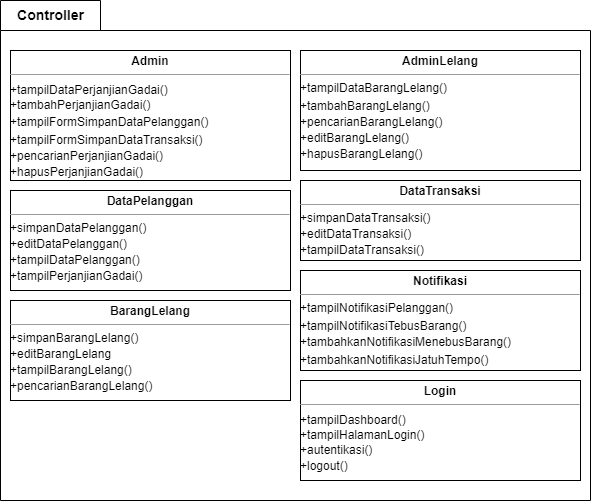

The diagram above was exported from draw.io. Its source (the exported page's mxGraphModel, read from the mxfile embedded in the PNG):
<mxGraphModel dx="1035" dy="532" grid="1" gridSize="10" guides="1" tooltips="1" connect="1" arrows="1" fold="1" page="1" pageScale="1" pageWidth="827" pageHeight="1169" math="0" shadow="0">
  <root>
    <mxCell id="WIyWlLk6GJQsqaUBKTNV-0" />
    <mxCell id="WIyWlLk6GJQsqaUBKTNV-1" parent="WIyWlLk6GJQsqaUBKTNV-0" />
    <mxCell id="KyQ3UraTs1erb23CR6y--1" value="" style="shape=folder;fontStyle=1;spacingTop=10;tabWidth=100;tabHeight=30;tabPosition=left;html=1;whiteSpace=wrap;" vertex="1" parent="WIyWlLk6GJQsqaUBKTNV-1">
      <mxGeometry x="100" y="290" width="590" height="500" as="geometry" />
    </mxCell>
    <mxCell id="KyQ3UraTs1erb23CR6y--2" value="&lt;font style=&quot;font-size: 14px;&quot;&gt;&lt;b&gt;Controller&lt;/b&gt;&lt;/font&gt;" style="text;html=1;align=center;verticalAlign=middle;resizable=0;points=[];autosize=1;strokeColor=none;fillColor=none;" vertex="1" parent="WIyWlLk6GJQsqaUBKTNV-1">
      <mxGeometry x="105" y="290" width="90" height="30" as="geometry" />
    </mxCell>
    <mxCell id="KyQ3UraTs1erb23CR6y--8" value="&lt;p style=&quot;margin:0px;margin-top:4px;text-align:center;&quot;&gt;&lt;b&gt;Admin&lt;/b&gt;&lt;/p&gt;&lt;hr size=&quot;1&quot;&gt;&lt;div style=&quot;height:2px;&quot;&gt;&lt;/div&gt;&lt;div style=&quot;height:2px;&quot;&gt;+tampilDataPerjanjianGadai()&lt;br style=&quot;border-color: var(--border-color);&quot;&gt;+tambahPerjanjianGadai()&lt;br style=&quot;border-color: var(--border-color);&quot;&gt;&lt;/div&gt;&lt;div style=&quot;height:2px;&quot;&gt;&lt;br&gt;&lt;/div&gt;&lt;div style=&quot;height:2px;&quot;&gt;&lt;br&gt;&lt;/div&gt;&lt;div style=&quot;height:2px;&quot;&gt;&lt;br&gt;&lt;/div&gt;&lt;div style=&quot;height:2px;&quot;&gt;&lt;br&gt;&lt;/div&gt;&lt;div style=&quot;height:2px;&quot;&gt;&lt;br&gt;&lt;/div&gt;&lt;div style=&quot;height:2px;&quot;&gt;&lt;br&gt;&lt;/div&gt;&lt;div style=&quot;height:2px;&quot;&gt;&lt;br&gt;&lt;/div&gt;&lt;div style=&quot;height:2px;&quot;&gt;&lt;br&gt;&lt;/div&gt;&lt;div style=&quot;height:2px;&quot;&gt;&lt;br&gt;&lt;/div&gt;&lt;div style=&quot;height:2px;&quot;&gt;&lt;br&gt;&lt;/div&gt;&lt;div style=&quot;height:2px;&quot;&gt;&lt;br&gt;&lt;/div&gt;&lt;div style=&quot;height:2px;&quot;&gt;&lt;br&gt;&lt;/div&gt;&lt;div style=&quot;height:2px;&quot;&gt;&lt;br&gt;&lt;/div&gt;&lt;div style=&quot;height:2px;&quot;&gt;&lt;br&gt;&lt;/div&gt;&lt;div style=&quot;height:2px;&quot;&gt;&lt;br&gt;&lt;/div&gt;&lt;div style=&quot;height:2px;&quot;&gt;+tampilFormSimpanDataPelanggan()&lt;/div&gt;&lt;div style=&quot;height:2px;&quot;&gt;&lt;br&gt;&lt;/div&gt;&lt;div style=&quot;height:2px;&quot;&gt;&lt;br&gt;&lt;/div&gt;&lt;div style=&quot;height:2px;&quot;&gt;&lt;br&gt;&lt;/div&gt;&lt;div style=&quot;height:2px;&quot;&gt;&lt;br&gt;&lt;/div&gt;&lt;div style=&quot;height:2px;&quot;&gt;&lt;br&gt;&lt;/div&gt;&lt;div style=&quot;height:2px;&quot;&gt;&lt;br&gt;&lt;/div&gt;&lt;div style=&quot;height:2px;&quot;&gt;&lt;br&gt;&lt;/div&gt;&lt;div style=&quot;height:2px;&quot;&gt;&lt;br&gt;&lt;/div&gt;&lt;div style=&quot;height:2px;&quot;&gt;+tampilFormSimpanDataTransaksi()&lt;/div&gt;&lt;div style=&quot;height:2px;&quot;&gt;&lt;br&gt;&lt;/div&gt;&lt;div style=&quot;height:2px;&quot;&gt;&lt;br&gt;&lt;/div&gt;&lt;div style=&quot;height:2px;&quot;&gt;&lt;br&gt;&lt;/div&gt;&lt;div style=&quot;height:2px;&quot;&gt;&lt;br&gt;&lt;/div&gt;&lt;div style=&quot;height:2px;&quot;&gt;&lt;br&gt;&lt;/div&gt;&lt;div style=&quot;height:2px;&quot;&gt;&lt;br&gt;&lt;/div&gt;&lt;div style=&quot;height:2px;&quot;&gt;&lt;span style=&quot;background-color: initial;&quot;&gt;&lt;br&gt;&lt;/span&gt;&lt;/div&gt;&lt;div style=&quot;height:2px;&quot;&gt;&lt;span style=&quot;background-color: initial;&quot;&gt;+pencarianPerjanjianGadai()&lt;/span&gt;&lt;br&gt;&lt;/div&gt;&lt;div style=&quot;height:2px;&quot;&gt;&lt;br&gt;&lt;/div&gt;&lt;div style=&quot;height:2px;&quot;&gt;&lt;br&gt;&lt;/div&gt;&lt;div style=&quot;height:2px;&quot;&gt;&lt;br&gt;&lt;/div&gt;&lt;div style=&quot;height:2px;&quot;&gt;&lt;br&gt;&lt;/div&gt;&lt;div style=&quot;height:2px;&quot;&gt;&lt;br&gt;&lt;/div&gt;&lt;div style=&quot;height:2px;&quot;&gt;&lt;br&gt;&lt;/div&gt;&lt;div style=&quot;height:2px;&quot;&gt;&lt;br&gt;&lt;/div&gt;&lt;div style=&quot;height:2px;&quot;&gt;+hapusPerjanjianGadai()&lt;/div&gt;" style="verticalAlign=top;align=left;overflow=fill;fontSize=12;fontFamily=Helvetica;html=1;whiteSpace=wrap;" vertex="1" parent="WIyWlLk6GJQsqaUBKTNV-1">
      <mxGeometry x="110" y="340" width="280" height="130" as="geometry" />
    </mxCell>
    <mxCell id="KyQ3UraTs1erb23CR6y--9" value="&lt;p style=&quot;margin:0px;margin-top:4px;text-align:center;&quot;&gt;&lt;b&gt;DataPelanggan&lt;/b&gt;&lt;/p&gt;&lt;hr size=&quot;1&quot;&gt;&lt;div style=&quot;height:2px;&quot;&gt;+simpanDataPelanggan()&lt;/div&gt;&lt;div style=&quot;height:2px;&quot;&gt;&lt;br&gt;&lt;/div&gt;&lt;div style=&quot;height:2px;&quot;&gt;&lt;br&gt;&lt;/div&gt;&lt;div style=&quot;height:2px;&quot;&gt;&lt;br&gt;&lt;/div&gt;&lt;div style=&quot;height:2px;&quot;&gt;&lt;br&gt;&lt;/div&gt;&lt;div style=&quot;height:2px;&quot;&gt;&lt;br&gt;&lt;/div&gt;&lt;div style=&quot;height:2px;&quot;&gt;&lt;br&gt;&lt;/div&gt;&lt;div style=&quot;height:2px;&quot;&gt;&lt;br&gt;&lt;/div&gt;&lt;div style=&quot;height:2px;&quot;&gt;+editDataPelanggan()&lt;/div&gt;&lt;div style=&quot;height:2px;&quot;&gt;&lt;br&gt;&lt;/div&gt;&lt;div style=&quot;height:2px;&quot;&gt;&lt;br&gt;&lt;/div&gt;&lt;div style=&quot;height:2px;&quot;&gt;&lt;br&gt;&lt;/div&gt;&lt;div style=&quot;height:2px;&quot;&gt;&lt;br&gt;&lt;/div&gt;&lt;div style=&quot;height:2px;&quot;&gt;&lt;br&gt;&lt;/div&gt;&lt;div style=&quot;height:2px;&quot;&gt;&lt;br&gt;&lt;/div&gt;&lt;div style=&quot;height:2px;&quot;&gt;&lt;br&gt;&lt;/div&gt;&lt;div style=&quot;height:2px;&quot;&gt;+tampilDataPelanggan()&lt;br&gt;&lt;/div&gt;&lt;div style=&quot;height:2px;&quot;&gt;&lt;br&gt;&lt;/div&gt;&lt;div style=&quot;height:2px;&quot;&gt;&lt;br&gt;&lt;/div&gt;&lt;div style=&quot;height:2px;&quot;&gt;&lt;br&gt;&lt;/div&gt;&lt;div style=&quot;height:2px;&quot;&gt;&lt;br&gt;&lt;/div&gt;&lt;div style=&quot;height:2px;&quot;&gt;&lt;br&gt;&lt;/div&gt;&lt;div style=&quot;height:2px;&quot;&gt;&lt;br&gt;&lt;/div&gt;&lt;div style=&quot;height:2px;&quot;&gt;&lt;br&gt;&lt;/div&gt;&lt;div style=&quot;height:2px;&quot;&gt;+tampilPerjanjianGadai()&lt;/div&gt;" style="verticalAlign=top;align=left;overflow=fill;fontSize=12;fontFamily=Helvetica;html=1;whiteSpace=wrap;" vertex="1" parent="WIyWlLk6GJQsqaUBKTNV-1">
      <mxGeometry x="110" y="480" width="280" height="100" as="geometry" />
    </mxCell>
    <mxCell id="KyQ3UraTs1erb23CR6y--10" value="&lt;p style=&quot;margin:0px;margin-top:4px;text-align:center;&quot;&gt;&lt;b&gt;AdminLelang&lt;/b&gt;&lt;/p&gt;&lt;hr size=&quot;1&quot;&gt;&lt;div style=&quot;height:2px;&quot;&gt;+tampilDataBarangLelang()&lt;/div&gt;&lt;div style=&quot;height:2px;&quot;&gt;&lt;br&gt;&lt;/div&gt;&lt;div style=&quot;height:2px;&quot;&gt;&lt;br&gt;&lt;/div&gt;&lt;div style=&quot;height:2px;&quot;&gt;&lt;br&gt;&lt;/div&gt;&lt;div style=&quot;height:2px;&quot;&gt;&lt;br&gt;&lt;/div&gt;&lt;div style=&quot;height:2px;&quot;&gt;&lt;br&gt;&lt;/div&gt;&lt;div style=&quot;height:2px;&quot;&gt;&lt;br&gt;&lt;/div&gt;&lt;div style=&quot;height:2px;&quot;&gt;&lt;br&gt;&lt;/div&gt;&lt;div style=&quot;height:2px;&quot;&gt;&lt;br&gt;&lt;/div&gt;&lt;div style=&quot;height:2px;&quot;&gt;+tambahBarangLelang()&lt;/div&gt;&lt;div style=&quot;height:2px;&quot;&gt;&lt;br&gt;&lt;/div&gt;&lt;div style=&quot;height:2px;&quot;&gt;&lt;br&gt;&lt;/div&gt;&lt;div style=&quot;height:2px;&quot;&gt;&lt;br&gt;&lt;/div&gt;&lt;div style=&quot;height:2px;&quot;&gt;&lt;br&gt;&lt;/div&gt;&lt;div style=&quot;height:2px;&quot;&gt;&lt;br&gt;&lt;/div&gt;&lt;div style=&quot;height:2px;&quot;&gt;&lt;br&gt;&lt;/div&gt;&lt;div style=&quot;height:2px;&quot;&gt;&lt;br&gt;&lt;/div&gt;&lt;div style=&quot;height:2px;&quot;&gt;+pencarianBarangLelang()&lt;/div&gt;&lt;div style=&quot;height:2px;&quot;&gt;&lt;br&gt;&lt;/div&gt;&lt;div style=&quot;height:2px;&quot;&gt;&lt;br&gt;&lt;/div&gt;&lt;div style=&quot;height:2px;&quot;&gt;&lt;br&gt;&lt;/div&gt;&lt;div style=&quot;height:2px;&quot;&gt;&lt;br&gt;&lt;/div&gt;&lt;div style=&quot;height:2px;&quot;&gt;&lt;br&gt;&lt;/div&gt;&lt;div style=&quot;height:2px;&quot;&gt;&lt;br&gt;&lt;/div&gt;&lt;div style=&quot;height:2px;&quot;&gt;&lt;br&gt;&lt;/div&gt;&lt;div style=&quot;height:2px;&quot;&gt;+editBarangLelang()&lt;/div&gt;&lt;div style=&quot;height:2px;&quot;&gt;&lt;br&gt;&lt;/div&gt;&lt;div style=&quot;height:2px;&quot;&gt;&lt;br&gt;&lt;/div&gt;&lt;div style=&quot;height:2px;&quot;&gt;&lt;br&gt;&lt;/div&gt;&lt;div style=&quot;height:2px;&quot;&gt;&lt;br&gt;&lt;/div&gt;&lt;div style=&quot;height:2px;&quot;&gt;&lt;br&gt;&lt;/div&gt;&lt;div style=&quot;height:2px;&quot;&gt;&lt;br&gt;&lt;/div&gt;&lt;div style=&quot;height:2px;&quot;&gt;&lt;br&gt;&lt;/div&gt;&lt;div style=&quot;height:2px;&quot;&gt;+hapusBarangLelang()&lt;/div&gt;" style="verticalAlign=top;align=left;overflow=fill;fontSize=12;fontFamily=Helvetica;html=1;whiteSpace=wrap;" vertex="1" parent="WIyWlLk6GJQsqaUBKTNV-1">
      <mxGeometry x="400" y="340" width="280" height="120" as="geometry" />
    </mxCell>
    <mxCell id="KyQ3UraTs1erb23CR6y--11" value="&lt;p style=&quot;margin:0px;margin-top:4px;text-align:center;&quot;&gt;&lt;b&gt;DataTransaksi&lt;/b&gt;&lt;/p&gt;&lt;hr size=&quot;1&quot;&gt;&lt;div style=&quot;height:2px;&quot;&gt;+simpanDataTransaksi()&lt;/div&gt;&lt;div style=&quot;height:2px;&quot;&gt;&lt;br&gt;&lt;/div&gt;&lt;div style=&quot;height:2px;&quot;&gt;&lt;br&gt;&lt;/div&gt;&lt;div style=&quot;height:2px;&quot;&gt;&lt;br&gt;&lt;/div&gt;&lt;div style=&quot;height:2px;&quot;&gt;&lt;br&gt;&lt;/div&gt;&lt;div style=&quot;height:2px;&quot;&gt;&lt;br&gt;&lt;/div&gt;&lt;div style=&quot;height:2px;&quot;&gt;&lt;br&gt;&lt;/div&gt;&lt;div style=&quot;height:2px;&quot;&gt;&lt;br&gt;&lt;/div&gt;&lt;div style=&quot;height:2px;&quot;&gt;+editDataTransaksi()&lt;/div&gt;&lt;div style=&quot;height:2px;&quot;&gt;&lt;br&gt;&lt;/div&gt;&lt;div style=&quot;height:2px;&quot;&gt;&lt;br&gt;&lt;/div&gt;&lt;div style=&quot;height:2px;&quot;&gt;&lt;br&gt;&lt;/div&gt;&lt;div style=&quot;height:2px;&quot;&gt;&lt;br&gt;&lt;/div&gt;&lt;div style=&quot;height:2px;&quot;&gt;&lt;br&gt;&lt;/div&gt;&lt;div style=&quot;height:2px;&quot;&gt;&lt;br&gt;&lt;/div&gt;&lt;div style=&quot;height:2px;&quot;&gt;&lt;br&gt;&lt;/div&gt;&lt;div style=&quot;height:2px;&quot;&gt;+tampilDataTransaksi()&lt;/div&gt;&lt;div style=&quot;height:2px;&quot;&gt;&lt;/div&gt;" style="verticalAlign=top;align=left;overflow=fill;fontSize=12;fontFamily=Helvetica;html=1;whiteSpace=wrap;" vertex="1" parent="WIyWlLk6GJQsqaUBKTNV-1">
      <mxGeometry x="400" y="470" width="280" height="80" as="geometry" />
    </mxCell>
    <mxCell id="KyQ3UraTs1erb23CR6y--12" value="&lt;p style=&quot;margin:0px;margin-top:4px;text-align:center;&quot;&gt;&lt;b&gt;BarangLelang&lt;/b&gt;&lt;/p&gt;&lt;hr size=&quot;1&quot;&gt;&lt;div style=&quot;height:2px;&quot;&gt;+simpanBarangLelang()&lt;/div&gt;&lt;div style=&quot;height:2px;&quot;&gt;&lt;br&gt;&lt;/div&gt;&lt;div style=&quot;height:2px;&quot;&gt;&lt;br&gt;&lt;/div&gt;&lt;div style=&quot;height:2px;&quot;&gt;&lt;br&gt;&lt;/div&gt;&lt;div style=&quot;height:2px;&quot;&gt;&lt;br&gt;&lt;/div&gt;&lt;div style=&quot;height:2px;&quot;&gt;&lt;br&gt;&lt;/div&gt;&lt;div style=&quot;height:2px;&quot;&gt;&lt;br&gt;&lt;/div&gt;&lt;div style=&quot;height:2px;&quot;&gt;&lt;br&gt;&lt;/div&gt;&lt;div style=&quot;height:2px;&quot;&gt;+editBarangLelang&lt;/div&gt;&lt;div style=&quot;height:2px;&quot;&gt;&lt;br&gt;&lt;/div&gt;&lt;div style=&quot;height:2px;&quot;&gt;&lt;br&gt;&lt;/div&gt;&lt;div style=&quot;height:2px;&quot;&gt;&lt;br&gt;&lt;/div&gt;&lt;div style=&quot;height:2px;&quot;&gt;&lt;br&gt;&lt;/div&gt;&lt;div style=&quot;height:2px;&quot;&gt;&lt;br&gt;&lt;/div&gt;&lt;div style=&quot;height:2px;&quot;&gt;&lt;br&gt;&lt;/div&gt;&lt;div style=&quot;height:2px;&quot;&gt;&lt;br&gt;&lt;/div&gt;&lt;div style=&quot;height:2px;&quot;&gt;+tampilBarangLelang()&lt;/div&gt;&lt;div style=&quot;height:2px;&quot;&gt;&lt;br&gt;&lt;/div&gt;&lt;div style=&quot;height:2px;&quot;&gt;&lt;br&gt;&lt;/div&gt;&lt;div style=&quot;height:2px;&quot;&gt;&lt;br&gt;&lt;/div&gt;&lt;div style=&quot;height:2px;&quot;&gt;&lt;br&gt;&lt;/div&gt;&lt;div style=&quot;height:2px;&quot;&gt;&lt;br&gt;&lt;/div&gt;&lt;div style=&quot;height:2px;&quot;&gt;&lt;br&gt;&lt;/div&gt;&lt;div style=&quot;height:2px;&quot;&gt;&lt;br&gt;&lt;/div&gt;&lt;div style=&quot;height:2px;&quot;&gt;+pencarianBarangLelang()&lt;/div&gt;" style="verticalAlign=top;align=left;overflow=fill;fontSize=12;fontFamily=Helvetica;html=1;whiteSpace=wrap;" vertex="1" parent="WIyWlLk6GJQsqaUBKTNV-1">
      <mxGeometry x="110" y="590" width="280" height="100" as="geometry" />
    </mxCell>
    <mxCell id="KyQ3UraTs1erb23CR6y--13" value="&lt;p style=&quot;margin:0px;margin-top:4px;text-align:center;&quot;&gt;&lt;b&gt;Notifikasi&lt;/b&gt;&lt;/p&gt;&lt;hr size=&quot;1&quot;&gt;&lt;div style=&quot;height:2px;&quot;&gt;+tampilNotifikasiPelanggan()&lt;/div&gt;&lt;div style=&quot;height:2px;&quot;&gt;&lt;br&gt;&lt;/div&gt;&lt;div style=&quot;height:2px;&quot;&gt;&lt;br&gt;&lt;/div&gt;&lt;div style=&quot;height:2px;&quot;&gt;&lt;br&gt;&lt;/div&gt;&lt;div style=&quot;height:2px;&quot;&gt;&lt;br&gt;&lt;/div&gt;&lt;div style=&quot;height:2px;&quot;&gt;&lt;br&gt;&lt;/div&gt;&lt;div style=&quot;height:2px;&quot;&gt;&lt;br&gt;&lt;/div&gt;&lt;div style=&quot;height:2px;&quot;&gt;&lt;br&gt;&lt;/div&gt;&lt;div style=&quot;height:2px;&quot;&gt;&lt;br&gt;&lt;/div&gt;&lt;div style=&quot;height:2px;&quot;&gt;+tampilNotifikasiTebusBarang()&lt;/div&gt;&lt;div style=&quot;height:2px;&quot;&gt;&lt;br&gt;&lt;/div&gt;&lt;div style=&quot;height:2px;&quot;&gt;&lt;br&gt;&lt;/div&gt;&lt;div style=&quot;height:2px;&quot;&gt;&lt;br&gt;&lt;/div&gt;&lt;div style=&quot;height:2px;&quot;&gt;&lt;br&gt;&lt;/div&gt;&lt;div style=&quot;height:2px;&quot;&gt;&lt;br&gt;&lt;/div&gt;&lt;div style=&quot;height:2px;&quot;&gt;&lt;br&gt;&lt;/div&gt;&lt;div style=&quot;height:2px;&quot;&gt;&lt;br&gt;&lt;/div&gt;&lt;div style=&quot;height:2px;&quot;&gt;+tambahkanNotifikasiMenebusBarang()&lt;/div&gt;&lt;div style=&quot;height:2px;&quot;&gt;&lt;br&gt;&lt;/div&gt;&lt;div style=&quot;height:2px;&quot;&gt;&lt;br&gt;&lt;/div&gt;&lt;div style=&quot;height:2px;&quot;&gt;&lt;br&gt;&lt;/div&gt;&lt;div style=&quot;height:2px;&quot;&gt;&lt;br&gt;&lt;/div&gt;&lt;div style=&quot;height:2px;&quot;&gt;&lt;br&gt;&lt;/div&gt;&lt;div style=&quot;height:2px;&quot;&gt;&lt;br&gt;&lt;/div&gt;&lt;div style=&quot;height:2px;&quot;&gt;&lt;br&gt;&lt;/div&gt;&lt;div style=&quot;height:2px;&quot;&gt;&lt;br&gt;&lt;/div&gt;&lt;div style=&quot;height:2px;&quot;&gt;+tambahkanNotifikasiJatuhTempo()&lt;/div&gt;" style="verticalAlign=top;align=left;overflow=fill;fontSize=12;fontFamily=Helvetica;html=1;whiteSpace=wrap;" vertex="1" parent="WIyWlLk6GJQsqaUBKTNV-1">
      <mxGeometry x="400" y="560" width="280" height="100" as="geometry" />
    </mxCell>
    <mxCell id="KyQ3UraTs1erb23CR6y--14" value="&lt;p style=&quot;margin:0px;margin-top:4px;text-align:center;&quot;&gt;&lt;b&gt;Login&lt;/b&gt;&lt;/p&gt;&lt;hr size=&quot;1&quot;&gt;&lt;div style=&quot;height:2px;&quot;&gt;&lt;/div&gt;&lt;div style=&quot;height:2px;&quot;&gt;+tampilDashboard()&lt;br style=&quot;border-color: var(--border-color);&quot;&gt;+tampilHalamanLogin()&lt;/div&gt;&lt;div style=&quot;height:2px;&quot;&gt;&lt;br&gt;&lt;/div&gt;&lt;div style=&quot;height:2px;&quot;&gt;&lt;br&gt;&lt;/div&gt;&lt;div style=&quot;height:2px;&quot;&gt;&lt;br&gt;&lt;/div&gt;&lt;div style=&quot;height:2px;&quot;&gt;&lt;br&gt;&lt;/div&gt;&lt;div style=&quot;height:2px;&quot;&gt;&lt;br&gt;&lt;/div&gt;&lt;div style=&quot;height:2px;&quot;&gt;&lt;br&gt;&lt;/div&gt;&lt;div style=&quot;height:2px;&quot;&gt;&lt;br&gt;&lt;/div&gt;&lt;div style=&quot;height:2px;&quot;&gt;&lt;br&gt;&lt;/div&gt;&lt;div style=&quot;height:2px;&quot;&gt;&lt;br&gt;&lt;/div&gt;&lt;div style=&quot;height:2px;&quot;&gt;&lt;br&gt;&lt;/div&gt;&lt;div style=&quot;height:2px;&quot;&gt;&lt;br&gt;&lt;/div&gt;&lt;div style=&quot;height:2px;&quot;&gt;&lt;br&gt;&lt;/div&gt;&lt;div style=&quot;height:2px;&quot;&gt;&lt;br&gt;&lt;/div&gt;&lt;div style=&quot;height:2px;&quot;&gt;&lt;br&gt;&lt;/div&gt;&lt;div style=&quot;height:2px;&quot;&gt;+autentikasi()&lt;/div&gt;&lt;div style=&quot;height:2px;&quot;&gt;&lt;br&gt;&lt;/div&gt;&lt;div style=&quot;height:2px;&quot;&gt;&lt;br&gt;&lt;/div&gt;&lt;div style=&quot;height:2px;&quot;&gt;&lt;br&gt;&lt;/div&gt;&lt;div style=&quot;height:2px;&quot;&gt;&lt;br&gt;&lt;/div&gt;&lt;div style=&quot;height:2px;&quot;&gt;&lt;br&gt;&lt;/div&gt;&lt;div style=&quot;height:2px;&quot;&gt;&lt;br&gt;&lt;/div&gt;&lt;div style=&quot;height:2px;&quot;&gt;&lt;br&gt;&lt;/div&gt;&lt;div style=&quot;height:2px;&quot;&gt;+logout()&lt;/div&gt;" style="verticalAlign=top;align=left;overflow=fill;fontSize=12;fontFamily=Helvetica;html=1;whiteSpace=wrap;" vertex="1" parent="WIyWlLk6GJQsqaUBKTNV-1">
      <mxGeometry x="400" y="670" width="280" height="100" as="geometry" />
    </mxCell>
  </root>
</mxGraphModel>